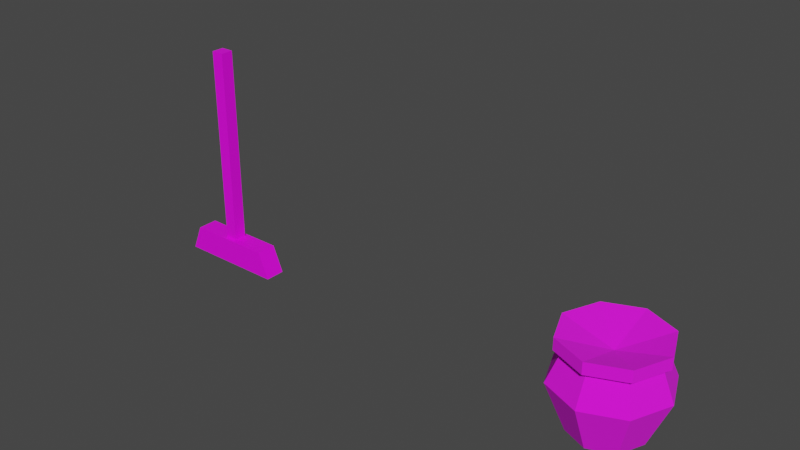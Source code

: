 # Source: models.blend  (saved by Blender 3.6.11; exported with 4.5.12 LTS)
import bpy
from mathutils import Matrix  # noqa: F401  (used for matrix-valued properties, if any)

bpy.ops.wm.read_factory_settings(use_empty=True)
scene = bpy.context.scene
scene.name = 'Scene'

# ---- collections
col_collection = bpy.data.collections.new('Collection'); scene.collection.children.link(col_collection)

# ---- images (referenced by path relative to the original .blend; pixels are not part of the script)
import os
ASSET_DIR = os.environ.get("B2B_ASSET_DIR", "")  # directory of the original .blend (textures are referenced by path, not embedded)
HERE = os.path.dirname(os.path.abspath(__file__))  # packed textures are extracted next to this script under _unpacked/

def load_image(name, relpath, width, height, colorspace="sRGB"):
    """Load a texture the original file referenced (path relative to the .blend, or extracted next to this script)."""
    p = next((c for c in (os.path.join(HERE, relpath), os.path.join(ASSET_DIR, relpath)) if relpath and os.path.exists(c)), "")
    if p:
        img = bpy.data.images.load(p, check_existing=True)
        img.name = name
    else:  # same state as the original file: an image datablock whose file is absent (Cycles renders it pink)
        img = bpy.data.images.new(name, width, height)
        img.source = "FILE"
        img.filepath = "//" + (relpath or name)
    img.colorspace_settings.name = colorspace
    return img
img_broom_png = load_image('broom.png', 'broom.png', 1024, 1024, 'sRGB')
img_pot_png = load_image('pot.png', 'pot.png', 1024, 1024, 'sRGB')

# ---- materials (node trees are filled in below, after node groups)
mat_material = bpy.data.materials.new('Material')
mat_material.alpha_threshold = 0.0
mat_material.use_transparent_shadow = False
mat_material.roughness = 0.5
mat_material.line_color = (0.0, 0.0, 0.0, 1.0)
mat_material_001 = bpy.data.materials.new('Material.001')
mat_material_001.alpha_threshold = 0.0
mat_material_001.use_transparent_shadow = False
mat_material_001.roughness = 0.5
mat_material_001.line_color = (0.0, 0.0, 0.0, 1.0)

# ---- material node trees
mat_material.use_nodes = True; mat_material.node_tree.nodes.clear()
_N = mat_material.node_tree.nodes; _L = mat_material.node_tree.links
n0 = _N.new('ShaderNodeOutputMaterial'); n0.name = 'Material Output'; n0.location = (300, 300)
n1 = _N.new('ShaderNodeBsdfPrincipled'); n1.name = 'Principled BSDF'; n1.location = (10, 300)
n1.distribution = 'GGX'
n1.subsurface_method = 'RANDOM_WALK_SKIN'
n1.inputs[3].default_value = 1.45
n1.inputs[27].default_value = (0.0, 0.0, 0.0, 1.0)
n1.inputs[28].default_value = 1.0
n2 = _N.new('ShaderNodeTexImage'); n2.name = 'Image Texture'; n2.location = (-280, 275)
n2.image = img_broom_png
n2.interpolation = 'Closest'
_L.new(n1.outputs[0], n0.inputs[0])
_L.new(n2.outputs[0], n1.inputs[0])
n0.is_active_output = True
mat_material_001.use_nodes = True; mat_material_001.node_tree.nodes.clear()
_N = mat_material_001.node_tree.nodes; _L = mat_material_001.node_tree.links
n0 = _N.new('ShaderNodeOutputMaterial'); n0.name = 'Material Output'; n0.location = (300, 300)
n1 = _N.new('ShaderNodeBsdfPrincipled'); n1.name = 'Principled BSDF'; n1.location = (10, 300)
n1.distribution = 'GGX'
n1.subsurface_method = 'RANDOM_WALK_SKIN'
n1.inputs[2].default_value = 1.0
n1.inputs[3].default_value = 1.45
n1.inputs[27].default_value = (0.0, 0.0, 0.0, 1.0)
n1.inputs[28].default_value = 1.0
n2 = _N.new('ShaderNodeTexImage'); n2.name = 'Image Texture'; n2.location = (-280, 275)
n2.image = img_pot_png
n2.interpolation = 'Closest'
_L.new(n1.outputs[0], n0.inputs[0])
_L.new(n2.outputs[0], n1.inputs[0])
n0.is_active_output = True

# ---- world
world_world = bpy.data.worlds.new('World'); scene.world = world_world
world_world.use_nodes = True; world_world.node_tree.nodes.clear()
_N = world_world.node_tree.nodes; _L = world_world.node_tree.links
n0 = _N.new('ShaderNodeOutputWorld'); n0.name = 'World Output'; n0.location = (300, 300)
n1 = _N.new('ShaderNodeBackground'); n1.name = 'Background'; n1.location = (10, 300)
n1.inputs[0].default_value = (0.05088, 0.05088, 0.05088, 1.0)
_L.new(n1.outputs[0], n0.inputs[0])
n0.is_active_output = True
world_world.color = (0.05088, 0.05088, 0.05088)
world_world.use_sun_shadow = False
world_world.sun_shadow_jitter_overblur = 0.0

# ---- meshes
me_cube_001 = bpy.data.meshes.new('Cube.001')
me_cube_001.from_pydata([(0.05771, 0.05786, 2.07), (0.05771, 0.05786, 0.2433), (0.05771, -0.05786, 2.07), (0.05771, -0.05786, 0.2433), (-0.05771, 0.05786, 2.07), (-0.05771, 0.05786, 0.2433), (-0.05771, -0.05786, 2.07), (-0.05771, -0.05786, 0.2433), (0.4, 0.09391, 0.2594), (0.5, 0.09391, 0.01962), (0.4, -0.09391, 0.2594), (0.5, -0.09391, 0.01962), (-0.4, 0.09391, 0.2594), (-0.5, 0.09391, 0.01962), (-0.4, -0.09391, 0.2594), (-0.5, -0.09391, 0.01962), (-1.341e-07, -0.09391, 0.1528), (-7.451e-08, 0.09391, 0.1528)], [], [(0, 4, 6, 2), (3, 2, 6, 7), (7, 6, 4, 5), (5, 1, 3, 7), (1, 0, 2, 3), (5, 4, 0, 1), (8, 12, 14, 10), (15, 14, 12, 13), (13, 9, 11, 15), (9, 8, 10, 11), (9, 17, 8), (15, 11, 16), (16, 11, 10), (10, 14, 16), (14, 15, 16), (8, 17, 12), (12, 17, 13), (13, 17, 9)])
_uv = me_cube_001.uv_layers.new(name='UVMap')
_uv.uv.foreach_set('vector', [0.875, 0.9375, 1.0, 0.9375, 1.0, 1.0, 0.875, 1.0, 0.5625, 0.125, 0.5625, 1.0, 0.4375, 1.0, 0.4375, 0.125, 0.5625, 0.125, 0.5625, 1.0, 0.4375, 1.0, 0.4375, 0.125, 0.875, 0.9375, 1.0, 0.9375, 1.0, 1.0, 0.875, 1.0, 0.5625, 0.125, 0.5625, 1.0, 0.4375, 1.0, 0.4375, 0.125, 0.5625, 0.125, 0.5625, 1.0, 0.4375, 1.0, 0.4375, 0.125, 0.1875, 0.5, 0.1875, 1.0, 0.0, 1.0, 0.0, 0.5, 0.1875, 0.25, 0.1875, 0.375, 0.0, 0.375, 0.0, 0.25, 1.0, 0.25, 1.0, 0.75, 0.8125, 0.75, 0.8125, 0.25, 0.1875, 0.25, 0.1875, 0.375, 0.0, 0.375, 0.0, 0.25, 0.0, 0.0, 0.5, 0.06944, 0.0, 0.125, 0.0, 0.0, 1.0, 0.0, 0.5, 0.06944, 0.5, 0.06944, 1.0, 0.0, 1.0, 0.125, 1.0, 0.125, 0.0, 0.125, 0.5, 0.06944, 0.0, 0.125, 0.0, 0.0, 0.5, 0.06944, 0.0, 0.125, 0.5, 0.06944, 1.0, 0.125, 1.0, 0.125, 0.5, 0.06944, 1.0, 0.0, 1.0, 0.0, 0.5, 0.06944, 0.0, 0.0])
me_cube_001.materials.append(mat_material)
me_cube_001.use_mirror_vertex_groups = False
me_cube_001.update()
me_cylinder = bpy.data.meshes.new('Cylinder')
me_cylinder.from_pydata([(0.0, 0.32, 0.0), (0.2263, 0.2263, 0.0), (0.32, 0.0, 0.0), (0.453, 0.0, 0.8187), (0.2263, -0.2263, 0.0), (0.3203, -0.3203, 0.8187), (0.0, -0.32, 0.0), (-0.2263, -0.2263, 0.0), (-0.3203, -0.3203, 0.8187), (-0.32, 0.0, 0.0), (-0.2263, 0.2263, 0.0), (0.0, 0.5, 0.4324), (0.3536, 0.3536, 0.4324), (0.5, 0.0, 0.4324), (0.3536, -0.3536, 0.4324), (0.0, -0.5, 0.4324), (-0.3536, -0.3536, 0.4324), (-0.5, 0.0, 0.4324), (-0.3536, 0.3536, 0.4324), (0.0, 0.453, 0.7117), (0.3203, 0.3203, 0.7117), (0.453, 0.0, 0.7117), (0.3203, -0.3203, 0.7117), (0.0, -0.453, 0.7117), (-0.3203, -0.3203, 0.7117), (-0.453, 0.0, 0.7117), (-0.3203, 0.3203, 0.7117), (0.2725, 0.2725, 0.699), (0.3854, 0.0, 0.699), (0.2725, -0.2725, 0.699), (0.0, -0.3854, 0.699), (-0.2725, -0.2725, 0.699), (-0.3854, 0.0, 0.699), (-0.2725, 0.2725, 0.699), (0.0, 0.3854, 0.699), (0.3203, 0.3203, 0.8187), (0.0, 0.453, 0.8187), (0.0, -0.453, 0.8187), (-0.453, 0.0, 0.8187), (-0.3203, 0.3203, 0.8187), (0.0, 0.0, 0.6841)], [], [(19, 36, 35, 20), (20, 35, 3, 21), (21, 3, 5, 22), (22, 5, 37, 23), (23, 37, 8, 24), (24, 8, 38, 25), (25, 38, 39, 26), (26, 39, 36, 19), (0, 1, 2, 4, 6, 7, 9, 10), (10, 18, 11, 0), (9, 17, 18, 10), (7, 16, 17, 9), (6, 15, 16, 7), (4, 14, 15, 6), (2, 13, 14, 4), (1, 12, 13, 2), (0, 11, 12, 1), (33, 26, 19, 34), (32, 25, 26, 33), (31, 24, 25, 32), (30, 23, 24, 31), (29, 22, 23, 30), (28, 21, 22, 29), (27, 20, 21, 28), (34, 19, 20, 27), (11, 34, 27, 12), (12, 27, 28, 13), (13, 28, 29, 14), (14, 29, 30, 15), (15, 30, 31, 16), (16, 31, 32, 17), (17, 32, 33, 18), (18, 33, 34, 11), (37, 5, 40), (3, 35, 40), (39, 38, 40), (8, 37, 40), (5, 3, 40), (35, 36, 40), (36, 39, 40), (38, 8, 40)])
_uv = me_cylinder.uv_layers.new(name='UVMap')
_uv.uv.foreach_set('vector', [2.0, 0.4062, 2.0, 0.5, 1.625, 0.5, 1.625, 0.4062, 1.625, 0.4062, 1.625, 0.5, 1.25, 0.5, 1.25, 0.4062, 1.25, 0.4062, 1.25, 0.5, 0.875, 0.5, 0.875, 0.4062, 0.875, 0.4062, 0.875, 0.5, 0.5, 0.5, 0.5, 0.4062, 0.5, 0.4062, 0.5, 0.5, 0.125, 0.5, 0.125, 0.4062, 0.125, 0.4062, 0.125, 0.5, -0.25, 0.5, -0.25, 0.4062, -0.25, 0.4062, -0.25, 0.5, -0.625, 0.5, -0.625, 0.4062, -0.625, 0.4062, -0.625, 0.5, -1.0, 0.5, -1.0, 0.4062, 0.375, 0.01562, 0.375, 0.01562, 0.375, 0.01562, 0.375, 0.01562, 0.375, 0.01562, 0.375, 0.01562, 0.375, 0.01562, 0.375, 0.01562, -0.625, 0.0, -0.625, 0.2344, -1.0, 0.2344, -1.0, 0.0, -0.25, 0.0, -0.25, 0.2344, -0.625, 0.2344, -0.625, 0.0, 0.125, 0.0, 0.125, 0.2344, -0.25, 0.2344, -0.25, 0.0, 0.5, 0.0, 0.5, 0.2344, 0.125, 0.2344, 0.125, 0.0, 0.875, 0.0, 0.875, 0.2344, 0.5, 0.2344, 0.5, 0.0, 1.25, 0.0, 1.25, 0.2344, 0.875, 0.2344, 0.875, 0.0, 1.625, 0.0, 1.625, 0.2344, 1.25, 0.2344, 1.25, 0.0, 2.0, 0.0, 2.0, 0.2344, 1.625, 0.2344, 1.625, 0.0, -0.625, 0.3906, -0.625, 0.4062, -1.0, 0.4062, -1.0, 0.3906, -0.25, 0.3906, -0.25, 0.4062, -0.625, 0.4062, -0.625, 0.3906, 0.125, 0.3906, 0.125, 0.4062, -0.25, 0.4062, -0.25, 0.3906, 0.5, 0.3906, 0.5, 0.4062, 0.125, 0.4062, 0.125, 0.3906, 0.875, 0.3906, 0.875, 0.4062, 0.5, 0.4062, 0.5, 0.3906, 1.25, 0.3906, 1.25, 0.4062, 0.875, 0.4062, 0.875, 0.3906, 1.625, 0.3906, 1.625, 0.4062, 1.25, 0.4062, 1.25, 0.3906, 2.0, 0.3906, 2.0, 0.4062, 1.625, 0.4062, 1.625, 0.3906, 2.0, 0.2344, 2.0, 0.3906, 1.625, 0.3906, 1.625, 0.2344, 1.625, 0.2344, 1.625, 0.3906, 1.25, 0.3906, 1.25, 0.2344, 1.25, 0.2344, 1.25, 0.3906, 0.875, 0.3906, 0.875, 0.2344, 0.875, 0.2344, 0.875, 0.3906, 0.5, 0.3906, 0.5, 0.2344, 0.5, 0.2344, 0.5, 0.3906, 0.125, 0.3906, 0.125, 0.2344, 0.125, 0.2344, 0.125, 0.3906, -0.25, 0.3906, -0.25, 0.2344, -0.25, 0.2344, -0.25, 0.3906, -0.625, 0.3906, -0.625, 0.2344, -0.625, 0.2344, -0.625, 0.3906, -1.0, 0.3906, -1.0, 0.2344, 0.9375, 0.6562, 0.9375, 0.8281, 0.5, 0.75, 0.6875, 0.9688, 0.3125, 0.9688, 0.5, 0.75, 0.0625, 0.6562, 0.3125, 0.5312, 0.5, 0.75, 0.6875, 0.5312, 0.9375, 0.6562, 0.5, 0.75, 0.9375, 0.8281, 0.6875, 0.9688, 0.5, 0.75, 0.3125, 0.9688, 0.0625, 0.8281, 0.5, 0.75, 0.0625, 0.8281, 0.0625, 0.6562, 0.5, 0.75, 0.3125, 0.5312, 0.6875, 0.5312, 0.5, 0.75])
me_cylinder.materials.append(mat_material_001)
me_cylinder.update()

# ---- objects
ob_broom = bpy.data.objects.new('Broom', me_cube_001)
ob_pot = bpy.data.objects.new('Pot', me_cylinder)

# ---- transforms, parenting, visibility, modifiers, constraints
ob_broom.location = (-2.0, 0.0, 0.0)
ob_broom.lock_rotations_4d = False
ob_broom.empty_display_type = 'ARROWS'
ob_broom.lineart.crease_threshold = 0.0
ob_pot.location = (2.0, 0.0, 0.0)

# ---- collection membership
col_collection.objects.link(ob_broom)
col_collection.objects.link(ob_pot)

# ---- scene / render settings (as saved in the file)
scene.frame_start = 1; scene.frame_end = 250; scene.frame_set(1)
scene.render.engine = 'BLENDER_EEVEE_NEXT'
scene.cycles.sampling_pattern = 'TABULATED_SOBOL'
scene.view_settings.view_transform = 'Filmic'
bpy.context.view_layer.update()

# ---- added for rendering (the .blend has no active camera and no usable light): camera, sun
cam_auto = bpy.data.cameras.new('AutoCamera')
cam_auto.lens = 50.0
cam_auto.sensor_width = 36.0
cam_auto.clip_end = 1000.0
ob_auto_camera = bpy.data.objects.new('AutoCamera', cam_auto)
scene.collection.objects.link(ob_auto_camera)
ob_auto_camera.location = (5.09176, -6.11012, 5.10855)
ob_auto_camera.rotation_euler = (1.09748, -7.21219e-08, 0.694738)
scene.camera = ob_auto_camera
light_auto_sun = bpy.data.lights.new('AutoSun', 'SUN')
light_auto_sun.energy = 3.0
light_auto_sun.angle = 0.0523599
ob_auto_sun = bpy.data.objects.new('AutoSun', light_auto_sun)
scene.collection.objects.link(ob_auto_sun)
ob_auto_sun.rotation_euler = (0.872665, 0.174533, 0.523599)
bpy.context.view_layer.update()
